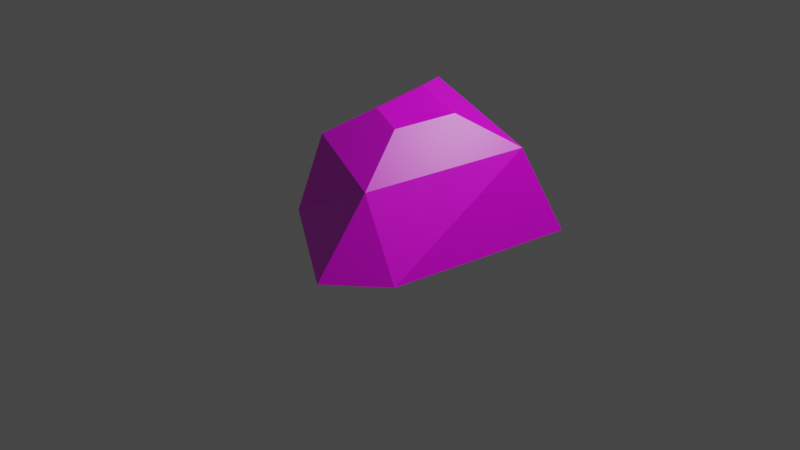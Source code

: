 # Source: obstacle2.blend  (saved by Blender 2.90.8; exported with 4.5.12 LTS)
import bpy
from mathutils import Matrix  # noqa: F401  (used for matrix-valued properties, if any)

bpy.ops.wm.read_factory_settings(use_empty=True)
scene = bpy.context.scene
scene.name = 'Scene'

# ---- collections
col_collection = bpy.data.collections.new('Collection'); scene.collection.children.link(col_collection)

# ---- images (referenced by path relative to the original .blend; pixels are not part of the script)
import os
ASSET_DIR = os.environ.get("B2B_ASSET_DIR", "")  # directory of the original .blend (textures are referenced by path, not embedded)
HERE = os.path.dirname(os.path.abspath(__file__))  # packed textures are extracted next to this script under _unpacked/

def load_image(name, relpath, width, height, colorspace="sRGB"):
    """Load a texture the original file referenced (path relative to the .blend, or extracted next to this script)."""
    p = next((c for c in (os.path.join(HERE, relpath), os.path.join(ASSET_DIR, relpath)) if relpath and os.path.exists(c)), "")
    if p:
        img = bpy.data.images.load(p, check_existing=True)
        img.name = name
    else:  # same state as the original file: an image datablock whose file is absent (Cycles renders it pink)
        img = bpy.data.images.new(name, width, height)
        img.source = "FILE"
        img.filepath = "//" + (relpath or name)
    img.colorspace_settings.name = colorspace
    return img
img_obstacle2_uv3_color_png = load_image('obstacle2_UV3_color.png', 'obstacle2_UV3_color.png', 1024, 1024, 'sRGB')

# ---- materials (node trees are filled in below, after node groups)
mat_material = bpy.data.materials.new('Material')
mat_material.alpha_threshold = 0.0
mat_material.use_transparent_shadow = False
mat_material.line_color = (0.0, 0.0, 0.0, 1.0)

# ---- material node trees
mat_material.use_nodes = True; mat_material.node_tree.nodes.clear()
_N = mat_material.node_tree.nodes; _L = mat_material.node_tree.links
n0 = _N.new('ShaderNodeOutputMaterial'); n0.name = 'Material Output'; n0.location = (300, 300)
n1 = _N.new('ShaderNodeTexImage'); n1.name = 'Image Texture'; n1.location = (-285, 200)
n1.image = img_obstacle2_uv3_color_png
n2 = _N.new('ShaderNodeBsdfPrincipled'); n2.name = 'Principled BSDF'; n2.location = (10, 300)
n2.distribution = 'GGX'
n2.subsurface_method = 'BURLEY'
n2.inputs[2].default_value = 0.4
n2.inputs[3].default_value = 1.45
n2.inputs[27].default_value = (0.0, 0.0, 0.0, 1.0)
n2.inputs[28].default_value = 1.0
_L.new(n2.outputs[0], n0.inputs[0])
_L.new(n1.outputs[0], n2.inputs[0])
n0.is_active_output = True

# ---- world
world_world = bpy.data.worlds.new('World'); scene.world = world_world
world_world.use_nodes = True; world_world.node_tree.nodes.clear()
_N = world_world.node_tree.nodes; _L = world_world.node_tree.links
n0 = _N.new('ShaderNodeOutputWorld'); n0.name = 'World Output'; n0.location = (300, 300)
n1 = _N.new('ShaderNodeBackground'); n1.name = 'Background'; n1.location = (10, 300)
n1.inputs[0].default_value = (0.05088, 0.05088, 0.05088, 1.0)
_L.new(n1.outputs[0], n0.inputs[0])
n0.is_active_output = True
world_world.color = (0.05088, 0.05088, 0.05088)
world_world.use_sun_shadow = False
world_world.sun_shadow_jitter_overblur = 0.0

# ---- cameras
cam_camera = bpy.data.cameras.new('Camera')
cam_camera.clip_end = 100.0
cam_camera.ortho_scale = 7.314

# ---- lights
light_light = bpy.data.lights.new('Light', 'POINT')
light_light.transmission_factor = 0.0
light_light.energy = 1000.0
light_light.shadow_soft_size = 0.1
light_light.shadow_maximum_resolution = 0.006
light_light.use_absolute_resolution = True

# ---- meshes
me_plane = bpy.data.meshes.new('Plane')
me_plane.from_pydata([(-0.8669, -0.6091, 0.0), (1.0, -1.0, 0.0), (-0.3512, 1.0, 0.0), (1.291, 1.0, 0.0), (-0.4397, -0.6091, 0.9666), (0.6211, -1.0, 0.8132), (0.07607, 0.4562, 1.42), (1.124, 0.5263, 0.9666), (0.4767, -1.467, 0.0), (0.04454, -0.33, 1.288), (0.4511, -0.4798, 1.229), (0.2422, 0.07822, 1.461), (0.6438, 0.1051, 1.288), (1.0, -1.0, 0.0), (-0.8669, -0.6091, 0.0)], [], [(8, 0, 13), (5, 7, 12, 10), (1, 3, 7, 5), (2, 14, 4, 6), (3, 2, 6, 7), (8, 13, 5), (5, 4, 0, 8), (9, 10, 12, 11), (6, 4, 9, 11), (7, 6, 11, 12), (4, 5, 10, 9), (2, 3, 1, 14)])
_uv = me_plane.uv_layers.new(name='UVMap')
_uv.uv.foreach_set('vector', [0.2206, 0.585, 0.3362, 0.339, 0.311, 0.6632, 0.3217, 0.8398, 0.5963, 0.858, 0.5027, 0.9361, 0.3975, 0.9291, 0.3387, 0.6878, 0.6832, 0.6939, 0.5963, 0.858, 0.3217, 0.8398, 0.6338, 0.3732, 0.3512, 0.3172, 0.4078, 0.1462, 0.6197, 0.1043, 0.6815, 0.6748, 0.6499, 0.3966, 0.9157, 0.4387, 0.8606, 0.6257, 0.218, 0.6069, 0.315, 0.6768, 0.191, 0.7663, 0.09309, 0.4448, 0.1635, 0.2634, 0.3432, 0.2753, 0.234, 0.5242, 0.131, 0.7952, 0.2055, 0.7953, 0.2055, 0.9008, 0.1343, 0.8779, 0.6197, 0.1043, 0.4078, 0.1462, 0.4879, 0.07097, 0.5691, 0.05494, 0.8606, 0.6257, 0.9157, 0.4387, 0.9756, 0.4764, 0.9545, 0.548, 0.1635, 0.2634, 0.09309, 0.4448, 0.02762, 0.3476, 0.05459, 0.2781, 0.6354, 0.3969, 0.6698, 0.6748, 0.3254, 0.6675, 0.3523, 0.3435])
me_plane.materials.append(mat_material)
me_plane.use_remesh_fix_poles = True
me_plane.use_remesh_preserve_attributes = False
me_plane.use_mirror_vertex_groups = False
me_plane.update()

# ---- objects
ob_light = bpy.data.objects.new('Light', light_light)
ob_camera = bpy.data.objects.new('Camera', cam_camera)
ob_plane = bpy.data.objects.new('Plane', me_plane)

# ---- transforms, parenting, visibility, modifiers, constraints
ob_light.location = (4.076, 1.005, 5.904)
ob_light.rotation_euler = (0.6503, 0.05522, 1.866)
ob_light.lock_rotations_4d = False
ob_light.empty_display_type = 'ARROWS'
ob_light.color = (0.0, 0.0, 0.0, 0.0)
ob_light.lineart.crease_threshold = 0.0
ob_camera.location = (7.359, -6.926, 4.958)
ob_camera.rotation_euler = (1.109, 0.0, 0.8149)
ob_camera.lock_rotations_4d = False
ob_camera.empty_display_type = 'ARROWS'
ob_camera.color = (0.0, 0.0, 0.0, 0.0)
ob_camera.display_type = 'WIRE'
ob_camera.lineart.crease_threshold = 0.0
ob_plane.location = (0.0, 0.0, 0.0)
ob_plane.lineart.crease_threshold = 0.0

# ---- collection membership
col_collection.objects.link(ob_light)
col_collection.objects.link(ob_camera)
col_collection.objects.link(ob_plane)

# ---- scene / render settings (as saved in the file)
scene.camera = ob_camera
scene.frame_start = 1; scene.frame_end = 250; scene.frame_set(1)
scene.render.engine = 'BLENDER_EEVEE_NEXT'
scene.cycles.use_denoising = False
scene.cycles.samples = 128
scene.cycles.sampling_pattern = 'TABULATED_SOBOL'
scene.cycles.use_adaptive_sampling = False
scene.cycles.use_light_tree = False
scene.view_settings.view_transform = 'Filmic'
bpy.context.view_layer.update()
